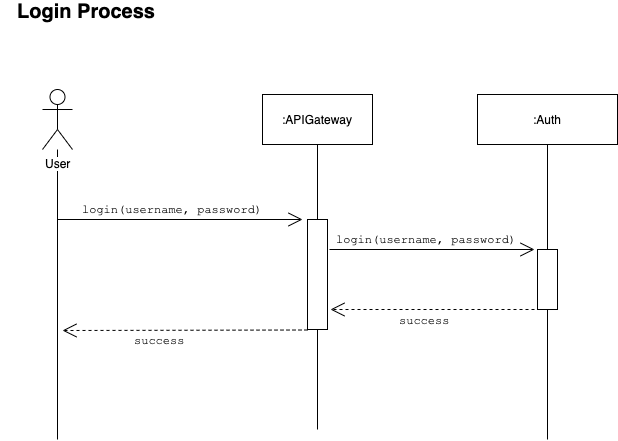

The diagram above was exported from draw.io. Its source (the exported page's mxGraphModel, read from the mxfile embedded in the PNG):
<mxGraphModel dx="1186" dy="796" grid="1" gridSize="10" guides="1" tooltips="1" connect="1" arrows="1" fold="1" page="1" pageScale="1" pageWidth="1654" pageHeight="1169" math="0" shadow="0">
  <root>
    <mxCell id="0" />
    <mxCell id="1" parent="0" />
    <mxCell id="1FxkohMh9Aj2USjttHML-1" style="edgeStyle=orthogonalEdgeStyle;rounded=0;orthogonalLoop=1;jettySize=auto;html=1;endArrow=none;endFill=0;" parent="1" source="1FxkohMh9Aj2USjttHML-2" edge="1">
      <mxGeometry relative="1" as="geometry">
        <mxPoint x="125" y="480" as="targetPoint" />
      </mxGeometry>
    </mxCell>
    <mxCell id="1FxkohMh9Aj2USjttHML-2" value="User" style="shape=umlActor;verticalLabelPosition=bottom;labelBackgroundColor=#ffffff;verticalAlign=top;html=1;" parent="1" vertex="1">
      <mxGeometry x="110" y="130" width="30" height="60" as="geometry" />
    </mxCell>
    <mxCell id="1FxkohMh9Aj2USjttHML-3" value="" style="endArrow=open;endFill=1;endSize=12;html=1;" parent="1" edge="1">
      <mxGeometry width="160" relative="1" as="geometry">
        <mxPoint x="125" y="260" as="sourcePoint" />
        <mxPoint x="370" y="260" as="targetPoint" />
      </mxGeometry>
    </mxCell>
    <mxCell id="1FxkohMh9Aj2USjttHML-4" value="&lt;font face=&quot;Courier New&quot;&gt;login(username, password)&lt;/font&gt;" style="text;html=1;resizable=0;points=[];autosize=1;align=left;verticalAlign=top;spacingTop=-4;" parent="1" vertex="1">
      <mxGeometry x="148" y="240" width="200" height="20" as="geometry" />
    </mxCell>
    <mxCell id="1FxkohMh9Aj2USjttHML-5" style="edgeStyle=orthogonalEdgeStyle;rounded=0;orthogonalLoop=1;jettySize=auto;html=1;exitX=0.5;exitY=1;exitDx=0;exitDy=0;entryX=0.5;entryY=0;entryDx=0;entryDy=0;endArrow=none;endFill=0;" parent="1" source="1FxkohMh9Aj2USjttHML-6" target="1FxkohMh9Aj2USjttHML-7" edge="1">
      <mxGeometry relative="1" as="geometry" />
    </mxCell>
    <mxCell id="1FxkohMh9Aj2USjttHML-6" value=":APIGateway" style="html=1;" parent="1" vertex="1">
      <mxGeometry x="330" y="135" width="110" height="50" as="geometry" />
    </mxCell>
    <mxCell id="1FxkohMh9Aj2USjttHML-7" value="" style="rounded=0;whiteSpace=wrap;html=1;" parent="1" vertex="1">
      <mxGeometry x="375" y="260" width="20" height="110" as="geometry" />
    </mxCell>
    <mxCell id="1FxkohMh9Aj2USjttHML-8" value="" style="endArrow=open;endFill=1;endSize=12;html=1;" parent="1" edge="1">
      <mxGeometry width="160" relative="1" as="geometry">
        <mxPoint x="397" y="290" as="sourcePoint" />
        <mxPoint x="602" y="290" as="targetPoint" />
      </mxGeometry>
    </mxCell>
    <mxCell id="1FxkohMh9Aj2USjttHML-9" style="edgeStyle=orthogonalEdgeStyle;rounded=0;orthogonalLoop=1;jettySize=auto;html=1;exitX=0.5;exitY=1;exitDx=0;exitDy=0;entryX=0.5;entryY=0;entryDx=0;entryDy=0;endArrow=none;endFill=0;" parent="1" source="1FxkohMh9Aj2USjttHML-10" target="1FxkohMh9Aj2USjttHML-11" edge="1">
      <mxGeometry relative="1" as="geometry" />
    </mxCell>
    <mxCell id="1FxkohMh9Aj2USjttHML-10" value=":Auth" style="html=1;" parent="1" vertex="1">
      <mxGeometry x="545" y="135" width="140" height="50" as="geometry" />
    </mxCell>
    <mxCell id="1FxkohMh9Aj2USjttHML-11" value="" style="rounded=0;whiteSpace=wrap;html=1;" parent="1" vertex="1">
      <mxGeometry x="605" y="290" width="20" height="60" as="geometry" />
    </mxCell>
    <mxCell id="1FxkohMh9Aj2USjttHML-12" value="" style="endArrow=open;endFill=1;endSize=12;html=1;dashed=1;" parent="1" edge="1">
      <mxGeometry width="160" relative="1" as="geometry">
        <mxPoint x="608" y="350" as="sourcePoint" />
        <mxPoint x="398" y="350" as="targetPoint" />
      </mxGeometry>
    </mxCell>
    <mxCell id="1FxkohMh9Aj2USjttHML-13" value="&lt;font face=&quot;Courier New&quot;&gt;login(username, password)&lt;/font&gt;" style="text;html=1;resizable=0;points=[];autosize=1;align=left;verticalAlign=top;spacingTop=-4;" parent="1" vertex="1">
      <mxGeometry x="402" y="270" width="200" height="20" as="geometry" />
    </mxCell>
    <mxCell id="1FxkohMh9Aj2USjttHML-14" value="&lt;font face=&quot;Courier New&quot;&gt;success&lt;/font&gt;" style="text;html=1;resizable=0;points=[];autosize=1;align=left;verticalAlign=top;spacingTop=-4;" parent="1" vertex="1">
      <mxGeometry x="465" y="351" width="70" height="20" as="geometry" />
    </mxCell>
    <mxCell id="1FxkohMh9Aj2USjttHML-15" value="" style="endArrow=open;endFill=1;endSize=12;html=1;dashed=1;" parent="1" edge="1">
      <mxGeometry width="160" relative="1" as="geometry">
        <mxPoint x="375" y="370.5" as="sourcePoint" />
        <mxPoint x="130" y="371" as="targetPoint" />
      </mxGeometry>
    </mxCell>
    <mxCell id="1FxkohMh9Aj2USjttHML-16" value="&lt;font face=&quot;Courier New&quot;&gt;success&lt;/font&gt;" style="text;html=1;resizable=0;points=[];autosize=1;align=left;verticalAlign=top;spacingTop=-4;" parent="1" vertex="1">
      <mxGeometry x="200" y="371" width="70" height="20" as="geometry" />
    </mxCell>
    <mxCell id="1FxkohMh9Aj2USjttHML-29" value="" style="endArrow=none;html=1;entryX=0.5;entryY=1;entryDx=0;entryDy=0;" parent="1" target="1FxkohMh9Aj2USjttHML-7" edge="1">
      <mxGeometry width="50" height="50" relative="1" as="geometry">
        <mxPoint x="385" y="470" as="sourcePoint" />
        <mxPoint x="90" y="820" as="targetPoint" />
      </mxGeometry>
    </mxCell>
    <mxCell id="1FxkohMh9Aj2USjttHML-30" value="" style="endArrow=none;html=1;entryX=0.5;entryY=1;entryDx=0;entryDy=0;" parent="1" target="1FxkohMh9Aj2USjttHML-11" edge="1">
      <mxGeometry width="50" height="50" relative="1" as="geometry">
        <mxPoint x="615" y="480" as="sourcePoint" />
        <mxPoint x="690" y="490" as="targetPoint" />
      </mxGeometry>
    </mxCell>
    <mxCell id="1FxkohMh9Aj2USjttHML-49" value="&lt;b&gt;&lt;font style=&quot;font-size: 20px&quot;&gt;Login Process&lt;/font&gt;&lt;/b&gt;" style="text;html=1;strokeColor=none;fillColor=none;align=center;verticalAlign=middle;whiteSpace=wrap;rounded=0;" parent="1" vertex="1">
      <mxGeometry x="68" y="42" width="172" height="20" as="geometry" />
    </mxCell>
  </root>
</mxGraphModel>